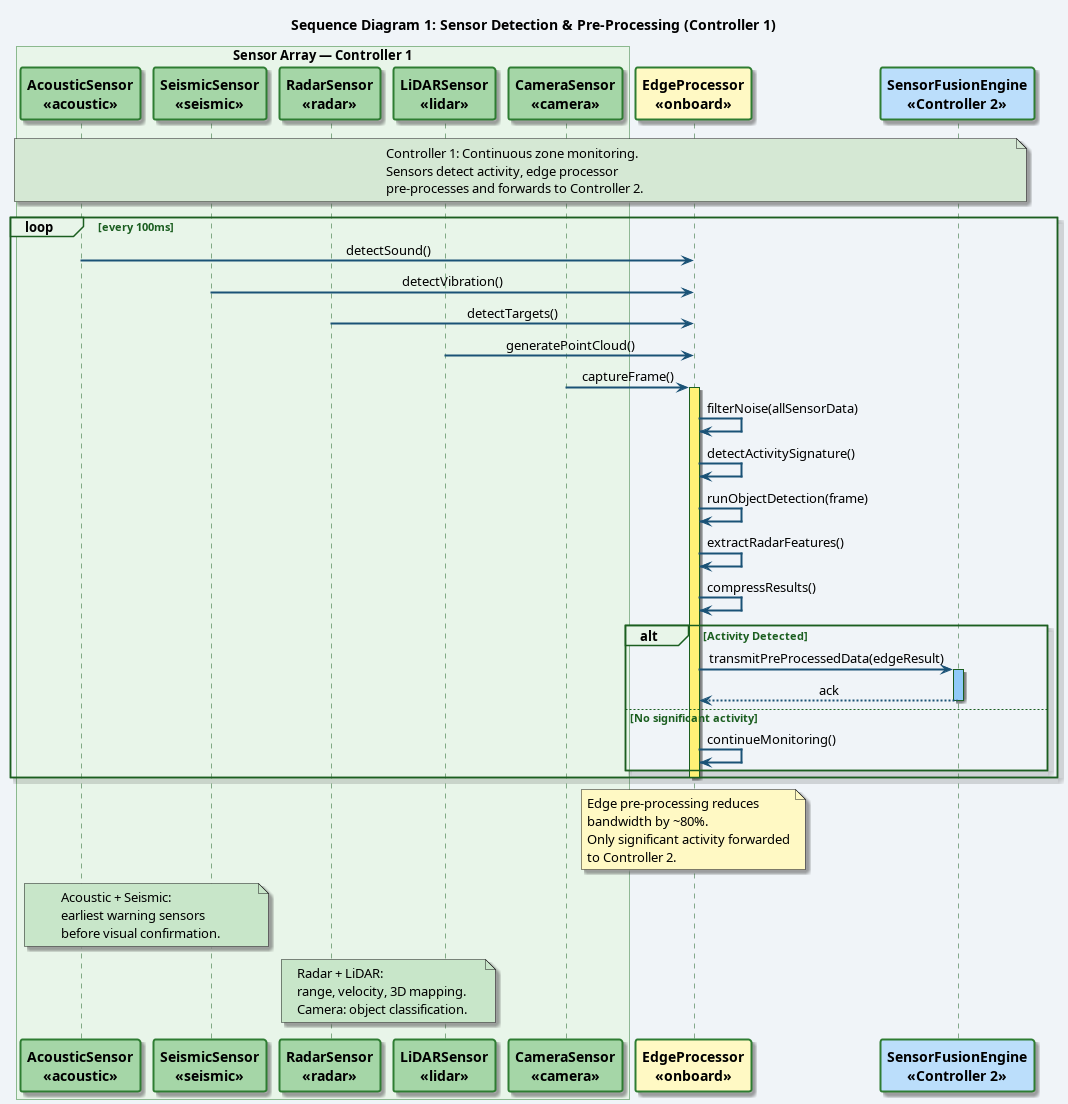

The diagram above was rendered by PlantUML. Its source (embedded in the PNG):
@startuml seq_sensor_detection
title Sequence Diagram 1: Sensor Detection & Pre-Processing (Controller 1)

skinparam backgroundColor #F0F4F8
skinparam shadowing true
skinparam defaultFontName Helvetica
skinparam sequenceMessageAlign center
skinparam responseMessageBelowArrow true

skinparam sequence {
  ArrowColor #1A5276
  ArrowThickness 2
  LifeLineBorderColor #1B5E20
  LifeLineBackgroundColor #E8F5E9
  ParticipantBorderColor #2E7D32
  ParticipantBorderThickness 2
  ParticipantFontStyle bold
  DividerBackgroundColor #C8E6C9
  DividerBorderColor #388E3C
  GroupBorderColor #1B5E20
  GroupBackgroundColor #E8F5E9
  GroupFontColor #1B5E20
  NoteBackgroundColor #FFFDE7
  NoteBorderColor #F9A825
  BoxBackgroundColor #E8F5E9
  BoxBorderColor #2E7D32
}

box "Sensor Array — Controller 1" #E8F5E9
  participant "AcousticSensor\n<<acoustic>>" as ACOU #A5D6A7
  participant "SeismicSensor\n<<seismic>>" as SEIS #A5D6A7
  participant "RadarSensor\n<<radar>>" as RAD  #A5D6A7
  participant "LiDARSensor\n<<lidar>>" as LID  #A5D6A7
  participant "CameraSensor\n<<camera>>" as CAM  #A5D6A7
end box

participant "EdgeProcessor\n<<onboard>>" as EDGE #FFF9C4
participant "SensorFusionEngine\n<<Controller 2>>" as SFE #BBDEFB

note over ACOU, SFE #D5E8D4
  Controller 1: Continuous zone monitoring.
  Sensors detect activity, edge processor
  pre-processes and forwards to Controller 2.
end note

loop every 100ms

  ACOU -> EDGE : detectSound()
  SEIS -> EDGE : detectVibration()
  RAD  -> EDGE : detectTargets()
  LID  -> EDGE : generatePointCloud()
  CAM  -> EDGE : captureFrame()

  activate EDGE #FFF176
  EDGE -> EDGE : filterNoise(allSensorData)
  EDGE -> EDGE : detectActivitySignature()
  EDGE -> EDGE : runObjectDetection(frame)
  EDGE -> EDGE : extractRadarFeatures()
  EDGE -> EDGE : compressResults()

  alt Activity Detected
    EDGE -> SFE : transmitPreProcessedData(edgeResult)
    activate SFE #90CAF9
    SFE --> EDGE : ack
    deactivate SFE
  else No significant activity
    EDGE -> EDGE : continueMonitoring()
  end

  deactivate EDGE

end

note over EDGE #FFF9C4
  Edge pre-processing reduces
  bandwidth by ~80%.
  Only significant activity forwarded
  to Controller 2.
end note

note over ACOU, SEIS #C8E6C9
  Acoustic + Seismic:
  earliest warning sensors
  before visual confirmation.
end note

note over RAD, LID #C8E6C9
  Radar + LiDAR:
  range, velocity, 3D mapping.
  Camera: object classification.
end note

@enduml